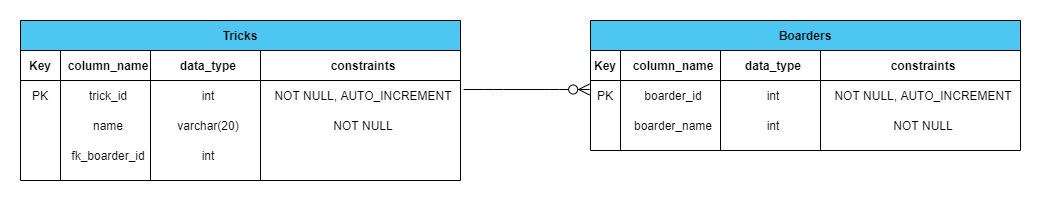

The diagram above was exported from draw.io. Its source (the exported page's mxGraphModel, read from the mxfile embedded in the PNG):
<mxGraphModel dx="1422" dy="762" grid="1" gridSize="10" guides="1" tooltips="1" connect="1" arrows="1" fold="1" page="1" pageScale="1" pageWidth="1169" pageHeight="827" math="0" shadow="0">
  <root>
    <mxCell id="0" />
    <mxCell id="1" parent="0" />
    <mxCell id="OA5nC9ts_eEQKC5fEr0l-26" value="Tricks" style="shape=table;startSize=30;container=1;collapsible=1;childLayout=tableLayout;fixedRows=1;rowLines=0;fontStyle=1;align=center;resizeLast=1;labelBackgroundColor=none;fillColor=#4DC6F2;" parent="1" vertex="1">
      <mxGeometry x="80" y="200" width="440" height="160" as="geometry" />
    </mxCell>
    <mxCell id="OA5nC9ts_eEQKC5fEr0l-27" value="" style="shape=partialRectangle;collapsible=0;dropTarget=0;pointerEvents=0;fillColor=none;top=0;left=0;bottom=1;right=0;points=[[0,0.5],[1,0.5]];portConstraint=eastwest;" parent="OA5nC9ts_eEQKC5fEr0l-26" vertex="1">
      <mxGeometry y="30" width="440" height="30" as="geometry" />
    </mxCell>
    <mxCell id="OA5nC9ts_eEQKC5fEr0l-28" value="Key" style="shape=partialRectangle;connectable=0;fillColor=none;top=0;left=0;bottom=0;right=0;fontStyle=1;overflow=hidden;" parent="OA5nC9ts_eEQKC5fEr0l-27" vertex="1">
      <mxGeometry width="40" height="30" as="geometry" />
    </mxCell>
    <mxCell id="OA5nC9ts_eEQKC5fEr0l-29" value="column_name" style="shape=partialRectangle;connectable=0;fillColor=none;top=0;left=0;bottom=0;right=0;align=center;spacingLeft=6;fontStyle=1;overflow=hidden;" parent="OA5nC9ts_eEQKC5fEr0l-27" vertex="1">
      <mxGeometry x="40" width="90" height="30" as="geometry" />
    </mxCell>
    <mxCell id="OA5nC9ts_eEQKC5fEr0l-30" value="data_type" style="shape=partialRectangle;connectable=0;fillColor=none;top=0;left=0;bottom=0;right=0;align=center;spacingLeft=6;fontStyle=1;overflow=hidden;" parent="OA5nC9ts_eEQKC5fEr0l-27" vertex="1">
      <mxGeometry x="130" width="110" height="30" as="geometry" />
    </mxCell>
    <mxCell id="OA5nC9ts_eEQKC5fEr0l-31" value="constraints" style="shape=partialRectangle;connectable=0;fillColor=none;top=0;left=0;bottom=0;right=0;align=center;spacingLeft=6;fontStyle=1;overflow=hidden;" parent="OA5nC9ts_eEQKC5fEr0l-27" vertex="1">
      <mxGeometry x="240" width="200" height="30" as="geometry" />
    </mxCell>
    <mxCell id="OA5nC9ts_eEQKC5fEr0l-32" value="" style="shape=partialRectangle;collapsible=0;dropTarget=0;pointerEvents=0;fillColor=none;top=0;left=0;bottom=0;right=0;points=[[0,0.5],[1,0.5]];portConstraint=eastwest;" parent="OA5nC9ts_eEQKC5fEr0l-26" vertex="1">
      <mxGeometry y="60" width="440" height="30" as="geometry" />
    </mxCell>
    <mxCell id="OA5nC9ts_eEQKC5fEr0l-33" value="PK" style="shape=partialRectangle;connectable=0;fillColor=none;top=0;left=0;bottom=0;right=0;editable=1;overflow=hidden;" parent="OA5nC9ts_eEQKC5fEr0l-32" vertex="1">
      <mxGeometry width="40" height="30" as="geometry" />
    </mxCell>
    <mxCell id="OA5nC9ts_eEQKC5fEr0l-34" value="trick_id" style="shape=partialRectangle;connectable=0;fillColor=none;top=0;left=0;bottom=0;right=0;align=center;spacingLeft=6;overflow=hidden;" parent="OA5nC9ts_eEQKC5fEr0l-32" vertex="1">
      <mxGeometry x="40" width="90" height="30" as="geometry" />
    </mxCell>
    <mxCell id="OA5nC9ts_eEQKC5fEr0l-35" value="int" style="shape=partialRectangle;connectable=0;fillColor=none;top=0;left=0;bottom=0;right=0;align=center;spacingLeft=6;overflow=hidden;" parent="OA5nC9ts_eEQKC5fEr0l-32" vertex="1">
      <mxGeometry x="130" width="110" height="30" as="geometry" />
    </mxCell>
    <mxCell id="OA5nC9ts_eEQKC5fEr0l-36" value="NOT NULL, AUTO_INCREMENT" style="shape=partialRectangle;connectable=0;fillColor=none;top=0;left=0;bottom=0;right=0;align=center;spacingLeft=6;overflow=hidden;" parent="OA5nC9ts_eEQKC5fEr0l-32" vertex="1">
      <mxGeometry x="240" width="200" height="30" as="geometry" />
    </mxCell>
    <mxCell id="OA5nC9ts_eEQKC5fEr0l-37" value="" style="shape=partialRectangle;collapsible=0;dropTarget=0;pointerEvents=0;fillColor=none;top=0;left=0;bottom=0;right=0;points=[[0,0.5],[1,0.5]];portConstraint=eastwest;" parent="OA5nC9ts_eEQKC5fEr0l-26" vertex="1">
      <mxGeometry y="90" width="440" height="30" as="geometry" />
    </mxCell>
    <mxCell id="OA5nC9ts_eEQKC5fEr0l-38" value="" style="shape=partialRectangle;connectable=0;fillColor=none;top=0;left=0;bottom=0;right=0;editable=1;overflow=hidden;" parent="OA5nC9ts_eEQKC5fEr0l-37" vertex="1">
      <mxGeometry width="40" height="30" as="geometry" />
    </mxCell>
    <mxCell id="OA5nC9ts_eEQKC5fEr0l-39" value="name" style="shape=partialRectangle;connectable=0;fillColor=none;top=0;left=0;bottom=0;right=0;align=center;spacingLeft=6;overflow=hidden;" parent="OA5nC9ts_eEQKC5fEr0l-37" vertex="1">
      <mxGeometry x="40" width="90" height="30" as="geometry" />
    </mxCell>
    <mxCell id="OA5nC9ts_eEQKC5fEr0l-40" value="varchar(20)" style="shape=partialRectangle;connectable=0;fillColor=none;top=0;left=0;bottom=0;right=0;align=center;spacingLeft=6;overflow=hidden;" parent="OA5nC9ts_eEQKC5fEr0l-37" vertex="1">
      <mxGeometry x="130" width="110" height="30" as="geometry" />
    </mxCell>
    <mxCell id="OA5nC9ts_eEQKC5fEr0l-41" value="NOT NULL" style="shape=partialRectangle;connectable=0;fillColor=none;top=0;left=0;bottom=0;right=0;align=center;spacingLeft=6;overflow=hidden;" parent="OA5nC9ts_eEQKC5fEr0l-37" vertex="1">
      <mxGeometry x="240" width="200" height="30" as="geometry" />
    </mxCell>
    <mxCell id="6565MaJtfoow9HtTS6Nz-54" style="shape=partialRectangle;collapsible=0;dropTarget=0;pointerEvents=0;fillColor=none;top=0;left=0;bottom=0;right=0;points=[[0,0.5],[1,0.5]];portConstraint=eastwest;" parent="OA5nC9ts_eEQKC5fEr0l-26" vertex="1">
      <mxGeometry y="120" width="440" height="30" as="geometry" />
    </mxCell>
    <mxCell id="6565MaJtfoow9HtTS6Nz-55" style="shape=partialRectangle;connectable=0;fillColor=none;top=0;left=0;bottom=0;right=0;editable=1;overflow=hidden;" parent="6565MaJtfoow9HtTS6Nz-54" vertex="1">
      <mxGeometry width="40" height="30" as="geometry" />
    </mxCell>
    <mxCell id="6565MaJtfoow9HtTS6Nz-56" value="fk_boarder_id" style="shape=partialRectangle;connectable=0;fillColor=none;top=0;left=0;bottom=0;right=0;align=center;spacingLeft=6;overflow=hidden;" parent="6565MaJtfoow9HtTS6Nz-54" vertex="1">
      <mxGeometry x="40" width="90" height="30" as="geometry" />
    </mxCell>
    <mxCell id="6565MaJtfoow9HtTS6Nz-57" value="int" style="shape=partialRectangle;connectable=0;fillColor=none;top=0;left=0;bottom=0;right=0;align=center;spacingLeft=6;overflow=hidden;" parent="6565MaJtfoow9HtTS6Nz-54" vertex="1">
      <mxGeometry x="130" width="110" height="30" as="geometry" />
    </mxCell>
    <mxCell id="6565MaJtfoow9HtTS6Nz-58" value="" style="shape=partialRectangle;connectable=0;fillColor=none;top=0;left=0;bottom=0;right=0;align=center;spacingLeft=6;overflow=hidden;" parent="6565MaJtfoow9HtTS6Nz-54" vertex="1">
      <mxGeometry x="240" width="200" height="30" as="geometry" />
    </mxCell>
    <mxCell id="OA5nC9ts_eEQKC5fEr0l-47" value="Boarders" style="shape=table;startSize=30;container=1;collapsible=1;childLayout=tableLayout;fixedRows=1;rowLines=0;fontStyle=1;align=center;resizeLast=1;fillColor=#4DC6F2;" parent="1" vertex="1">
      <mxGeometry x="650" y="200" width="430" height="130" as="geometry" />
    </mxCell>
    <mxCell id="OA5nC9ts_eEQKC5fEr0l-48" value="" style="shape=partialRectangle;collapsible=0;dropTarget=0;pointerEvents=0;fillColor=none;top=0;left=0;bottom=1;right=0;points=[[0,0.5],[1,0.5]];portConstraint=eastwest;" parent="OA5nC9ts_eEQKC5fEr0l-47" vertex="1">
      <mxGeometry y="30" width="430" height="30" as="geometry" />
    </mxCell>
    <mxCell id="OA5nC9ts_eEQKC5fEr0l-49" value="Key" style="shape=partialRectangle;connectable=0;fillColor=none;top=0;left=0;bottom=0;right=0;fontStyle=1;overflow=hidden;" parent="OA5nC9ts_eEQKC5fEr0l-48" vertex="1">
      <mxGeometry width="30" height="30" as="geometry" />
    </mxCell>
    <mxCell id="OA5nC9ts_eEQKC5fEr0l-50" value="column_name" style="shape=partialRectangle;connectable=0;fillColor=none;top=0;left=0;bottom=0;right=0;align=center;spacingLeft=6;fontStyle=1;overflow=hidden;" parent="OA5nC9ts_eEQKC5fEr0l-48" vertex="1">
      <mxGeometry x="30" width="100" height="30" as="geometry" />
    </mxCell>
    <mxCell id="OA5nC9ts_eEQKC5fEr0l-51" value="data_type" style="shape=partialRectangle;connectable=0;fillColor=none;top=0;left=0;bottom=0;right=0;align=center;spacingLeft=6;fontStyle=1;overflow=hidden;" parent="OA5nC9ts_eEQKC5fEr0l-48" vertex="1">
      <mxGeometry x="130" width="100" height="30" as="geometry" />
    </mxCell>
    <mxCell id="OA5nC9ts_eEQKC5fEr0l-52" value="constraints" style="shape=partialRectangle;connectable=0;fillColor=none;top=0;left=0;bottom=0;right=0;align=center;spacingLeft=6;fontStyle=1;overflow=hidden;" parent="OA5nC9ts_eEQKC5fEr0l-48" vertex="1">
      <mxGeometry x="230" width="200" height="30" as="geometry" />
    </mxCell>
    <mxCell id="OA5nC9ts_eEQKC5fEr0l-53" value="" style="shape=partialRectangle;collapsible=0;dropTarget=0;pointerEvents=0;fillColor=none;top=0;left=0;bottom=0;right=0;points=[[0,0.5],[1,0.5]];portConstraint=eastwest;" parent="OA5nC9ts_eEQKC5fEr0l-47" vertex="1">
      <mxGeometry y="60" width="430" height="30" as="geometry" />
    </mxCell>
    <mxCell id="OA5nC9ts_eEQKC5fEr0l-54" value="PK" style="shape=partialRectangle;connectable=0;fillColor=none;top=0;left=0;bottom=0;right=0;editable=1;overflow=hidden;" parent="OA5nC9ts_eEQKC5fEr0l-53" vertex="1">
      <mxGeometry width="30" height="30" as="geometry" />
    </mxCell>
    <mxCell id="OA5nC9ts_eEQKC5fEr0l-55" value="boarder_id" style="shape=partialRectangle;connectable=0;fillColor=none;top=0;left=0;bottom=0;right=0;align=center;spacingLeft=6;overflow=hidden;" parent="OA5nC9ts_eEQKC5fEr0l-53" vertex="1">
      <mxGeometry x="30" width="100" height="30" as="geometry" />
    </mxCell>
    <mxCell id="OA5nC9ts_eEQKC5fEr0l-56" value="int" style="shape=partialRectangle;connectable=0;fillColor=none;top=0;left=0;bottom=0;right=0;align=center;spacingLeft=6;overflow=hidden;" parent="OA5nC9ts_eEQKC5fEr0l-53" vertex="1">
      <mxGeometry x="130" width="100" height="30" as="geometry" />
    </mxCell>
    <mxCell id="OA5nC9ts_eEQKC5fEr0l-57" value="NOT NULL, AUTO_INCREMENT" style="shape=partialRectangle;connectable=0;fillColor=none;top=0;left=0;bottom=0;right=0;align=center;spacingLeft=6;overflow=hidden;" parent="OA5nC9ts_eEQKC5fEr0l-53" vertex="1">
      <mxGeometry x="230" width="200" height="30" as="geometry" />
    </mxCell>
    <mxCell id="OA5nC9ts_eEQKC5fEr0l-58" value="" style="shape=partialRectangle;collapsible=0;dropTarget=0;pointerEvents=0;fillColor=none;top=0;left=0;bottom=0;right=0;points=[[0,0.5],[1,0.5]];portConstraint=eastwest;" parent="OA5nC9ts_eEQKC5fEr0l-47" vertex="1">
      <mxGeometry y="90" width="430" height="30" as="geometry" />
    </mxCell>
    <mxCell id="OA5nC9ts_eEQKC5fEr0l-59" value="" style="shape=partialRectangle;connectable=0;fillColor=none;top=0;left=0;bottom=0;right=0;editable=1;overflow=hidden;" parent="OA5nC9ts_eEQKC5fEr0l-58" vertex="1">
      <mxGeometry width="30" height="30" as="geometry" />
    </mxCell>
    <mxCell id="OA5nC9ts_eEQKC5fEr0l-60" value="boarder_name" style="shape=partialRectangle;connectable=0;fillColor=none;top=0;left=0;bottom=0;right=0;align=center;spacingLeft=6;overflow=hidden;" parent="OA5nC9ts_eEQKC5fEr0l-58" vertex="1">
      <mxGeometry x="30" width="100" height="30" as="geometry" />
    </mxCell>
    <mxCell id="OA5nC9ts_eEQKC5fEr0l-61" value="int" style="shape=partialRectangle;connectable=0;fillColor=none;top=0;left=0;bottom=0;right=0;align=center;spacingLeft=6;overflow=hidden;" parent="OA5nC9ts_eEQKC5fEr0l-58" vertex="1">
      <mxGeometry x="130" width="100" height="30" as="geometry" />
    </mxCell>
    <mxCell id="OA5nC9ts_eEQKC5fEr0l-62" value="NOT NULL" style="shape=partialRectangle;connectable=0;fillColor=none;top=0;left=0;bottom=0;right=0;align=center;spacingLeft=6;overflow=hidden;" parent="OA5nC9ts_eEQKC5fEr0l-58" vertex="1">
      <mxGeometry x="230" width="200" height="30" as="geometry" />
    </mxCell>
    <mxCell id="vJXQFY-JLe04_VXIh7Z7-2" value="" style="edgeStyle=entityRelationEdgeStyle;fontSize=12;html=1;endArrow=ERzeroToMany;endFill=1;endSize=9;exitX=1.007;exitY=0.3;exitDx=0;exitDy=0;startSize=9;exitPerimeter=0;entryX=-0.002;entryY=0.3;entryDx=0;entryDy=0;entryPerimeter=0;" edge="1" parent="1" source="OA5nC9ts_eEQKC5fEr0l-32" target="OA5nC9ts_eEQKC5fEr0l-53">
      <mxGeometry width="100" height="100" relative="1" as="geometry">
        <mxPoint x="520" y="320" as="sourcePoint" />
        <mxPoint x="680" y="270" as="targetPoint" />
      </mxGeometry>
    </mxCell>
  </root>
</mxGraphModel>